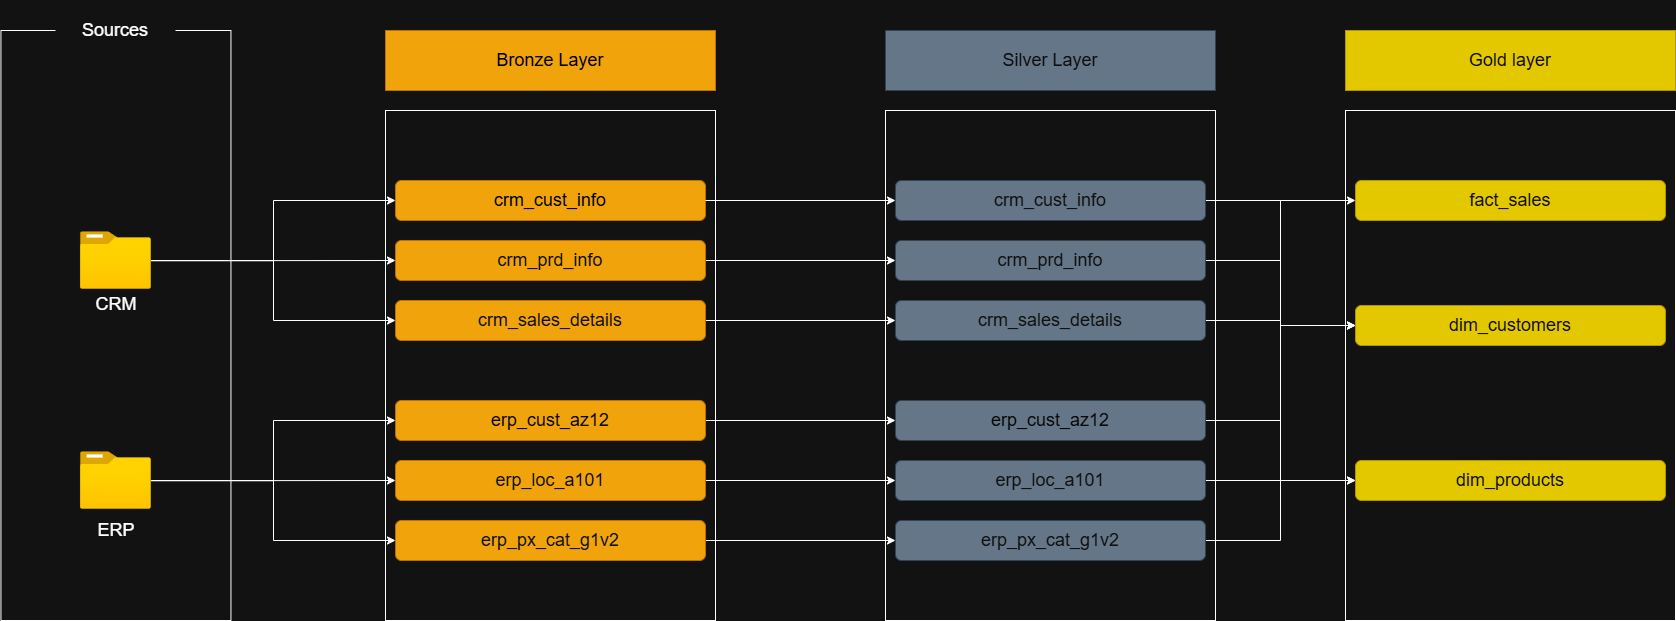

The diagram above was exported from draw.io. Its source (the exported page's mxGraphModel, read from the mxfile embedded in the PNG):
<mxGraphModel dx="1426" dy="841" grid="1" gridSize="10" guides="1" tooltips="1" connect="1" arrows="1" fold="1" page="1" pageScale="1" pageWidth="850" pageHeight="1100" math="0" shadow="0">
  <root>
    <mxCell id="0" />
    <mxCell id="1" parent="0" />
    <mxCell id="A648vk_NvHbE_LWGjRrR-1" value="" style="rounded=0;whiteSpace=wrap;html=1;fillColor=default;strokeColor=default;" parent="1" vertex="1">
      <mxGeometry x="1390" y="440" width="330" height="510" as="geometry" />
    </mxCell>
    <mxCell id="vxUXAfDvzEtsZ7nhE_Re-2" value="" style="rounded=0;whiteSpace=wrap;html=1;fillColor=default;strokeColor=default;" parent="1" vertex="1">
      <mxGeometry x="930" y="440" width="330" height="510" as="geometry" />
    </mxCell>
    <mxCell id="8SKY5KA6ohlkOuvz5rMr-10" value="" style="rounded=0;whiteSpace=wrap;html=1;fillColor=default;" parent="1" vertex="1">
      <mxGeometry x="430" y="440" width="330" height="510" as="geometry" />
    </mxCell>
    <mxCell id="8SKY5KA6ohlkOuvz5rMr-1" value="" style="rounded=0;whiteSpace=wrap;html=1;fillColor=none;" parent="1" vertex="1">
      <mxGeometry x="45.45" y="360" width="230" height="590" as="geometry" />
    </mxCell>
    <mxCell id="8SKY5KA6ohlkOuvz5rMr-2" value="&lt;font style=&quot;font-size: 18px;&quot;&gt;Sources&lt;/font&gt;" style="rounded=1;whiteSpace=wrap;html=1;strokeColor=none;" parent="1" vertex="1">
      <mxGeometry x="100" y="330" width="120" height="60" as="geometry" />
    </mxCell>
    <mxCell id="8SKY5KA6ohlkOuvz5rMr-15" style="edgeStyle=orthogonalEdgeStyle;rounded=0;orthogonalLoop=1;jettySize=auto;html=1;" parent="1" source="8SKY5KA6ohlkOuvz5rMr-3" target="8SKY5KA6ohlkOuvz5rMr-13" edge="1">
      <mxGeometry relative="1" as="geometry" />
    </mxCell>
    <mxCell id="8SKY5KA6ohlkOuvz5rMr-16" style="edgeStyle=orthogonalEdgeStyle;rounded=0;orthogonalLoop=1;jettySize=auto;html=1;entryX=0;entryY=0.5;entryDx=0;entryDy=0;" parent="1" source="8SKY5KA6ohlkOuvz5rMr-3" target="8SKY5KA6ohlkOuvz5rMr-12" edge="1">
      <mxGeometry relative="1" as="geometry" />
    </mxCell>
    <mxCell id="8SKY5KA6ohlkOuvz5rMr-17" style="edgeStyle=orthogonalEdgeStyle;rounded=0;orthogonalLoop=1;jettySize=auto;html=1;entryX=0;entryY=0.5;entryDx=0;entryDy=0;" parent="1" source="8SKY5KA6ohlkOuvz5rMr-3" target="8SKY5KA6ohlkOuvz5rMr-14" edge="1">
      <mxGeometry relative="1" as="geometry" />
    </mxCell>
    <mxCell id="8SKY5KA6ohlkOuvz5rMr-3" value="" style="image;aspect=fixed;html=1;points=[];align=center;fontSize=12;image=img/lib/azure2/general/Folder_Blank.svg;" parent="1" vertex="1">
      <mxGeometry x="125.03" y="561.25" width="70.85" height="57.5" as="geometry" />
    </mxCell>
    <mxCell id="8SKY5KA6ohlkOuvz5rMr-6" value="&lt;span style=&quot;font-size: 18px;&quot;&gt;CRM&lt;/span&gt;" style="rounded=1;whiteSpace=wrap;html=1;strokeColor=none;" parent="1" vertex="1">
      <mxGeometry x="120.67" y="618.75" width="79.55" height="30" as="geometry" />
    </mxCell>
    <mxCell id="8SKY5KA6ohlkOuvz5rMr-8" value="&lt;span style=&quot;font-size: 18px;&quot;&gt;ERP&lt;/span&gt;" style="rounded=1;whiteSpace=wrap;html=1;strokeColor=none;" parent="1" vertex="1">
      <mxGeometry x="140.67" y="850" width="39.55" height="20" as="geometry" />
    </mxCell>
    <mxCell id="8SKY5KA6ohlkOuvz5rMr-11" value="&lt;font style=&quot;font-size: 18px;&quot;&gt;Bronze Layer&lt;/font&gt;" style="rounded=0;whiteSpace=wrap;html=1;fillColor=#f0a30a;fontColor=#000000;strokeColor=#BD7000;" parent="1" vertex="1">
      <mxGeometry x="430" y="360" width="330" height="60" as="geometry" />
    </mxCell>
    <mxCell id="8SKY5KA6ohlkOuvz5rMr-12" value="&lt;font style=&quot;font-size: 18px;&quot;&gt;crm_cust_info&lt;/font&gt;" style="rounded=1;whiteSpace=wrap;html=1;fillColor=#f0a30a;fontColor=#000000;strokeColor=#BD7000;" parent="1" vertex="1">
      <mxGeometry x="440" y="510" width="310" height="40" as="geometry" />
    </mxCell>
    <mxCell id="vxUXAfDvzEtsZ7nhE_Re-10" style="edgeStyle=orthogonalEdgeStyle;rounded=0;orthogonalLoop=1;jettySize=auto;html=1;entryX=0;entryY=0.5;entryDx=0;entryDy=0;" parent="1" source="8SKY5KA6ohlkOuvz5rMr-12" target="vxUXAfDvzEtsZ7nhE_Re-4" edge="1">
      <mxGeometry relative="1" as="geometry" />
    </mxCell>
    <mxCell id="vxUXAfDvzEtsZ7nhE_Re-11" style="edgeStyle=orthogonalEdgeStyle;rounded=0;orthogonalLoop=1;jettySize=auto;html=1;entryX=0;entryY=0.5;entryDx=0;entryDy=0;" parent="1" source="8SKY5KA6ohlkOuvz5rMr-13" target="vxUXAfDvzEtsZ7nhE_Re-5" edge="1">
      <mxGeometry relative="1" as="geometry" />
    </mxCell>
    <mxCell id="8SKY5KA6ohlkOuvz5rMr-13" value="&lt;font style=&quot;color: rgb(17, 17, 17);&quot;&gt;&lt;font style=&quot;font-size: 18px;&quot;&gt;crm_prd&lt;/font&gt;&lt;span style=&quot;font-size: 18px; background-color: transparent;&quot;&gt;_info&lt;/span&gt;&lt;/font&gt;" style="rounded=1;whiteSpace=wrap;html=1;fillColor=#f0a30a;fontColor=#000000;strokeColor=#BD7000;" parent="1" vertex="1">
      <mxGeometry x="440" y="570" width="310" height="40" as="geometry" />
    </mxCell>
    <mxCell id="vxUXAfDvzEtsZ7nhE_Re-12" style="edgeStyle=orthogonalEdgeStyle;rounded=0;orthogonalLoop=1;jettySize=auto;html=1;entryX=0;entryY=0.5;entryDx=0;entryDy=0;" parent="1" source="8SKY5KA6ohlkOuvz5rMr-14" target="vxUXAfDvzEtsZ7nhE_Re-6" edge="1">
      <mxGeometry relative="1" as="geometry" />
    </mxCell>
    <mxCell id="8SKY5KA6ohlkOuvz5rMr-14" value="&lt;font color=&quot;#111111&quot;&gt;&lt;span style=&quot;font-size: 18px;&quot;&gt;crm_sales_details&lt;/span&gt;&lt;/font&gt;" style="rounded=1;whiteSpace=wrap;html=1;fillColor=#f0a30a;fontColor=#000000;strokeColor=#BD7000;" parent="1" vertex="1">
      <mxGeometry x="440" y="630" width="310" height="40" as="geometry" />
    </mxCell>
    <mxCell id="vxUXAfDvzEtsZ7nhE_Re-13" style="edgeStyle=orthogonalEdgeStyle;rounded=0;orthogonalLoop=1;jettySize=auto;html=1;entryX=0;entryY=0.5;entryDx=0;entryDy=0;" parent="1" source="8SKY5KA6ohlkOuvz5rMr-18" target="vxUXAfDvzEtsZ7nhE_Re-7" edge="1">
      <mxGeometry relative="1" as="geometry" />
    </mxCell>
    <mxCell id="8SKY5KA6ohlkOuvz5rMr-18" value="&lt;span style=&quot;color: rgb(9, 9, 9); font-size: 18px;&quot;&gt;erp_cust_az12&lt;/span&gt;" style="rounded=1;whiteSpace=wrap;html=1;fillColor=#f0a30a;fontColor=#000000;strokeColor=#BD7000;" parent="1" vertex="1">
      <mxGeometry x="440" y="730" width="310" height="40" as="geometry" />
    </mxCell>
    <mxCell id="vxUXAfDvzEtsZ7nhE_Re-14" style="edgeStyle=orthogonalEdgeStyle;rounded=0;orthogonalLoop=1;jettySize=auto;html=1;" parent="1" source="8SKY5KA6ohlkOuvz5rMr-19" target="vxUXAfDvzEtsZ7nhE_Re-8" edge="1">
      <mxGeometry relative="1" as="geometry" />
    </mxCell>
    <mxCell id="8SKY5KA6ohlkOuvz5rMr-19" value="&lt;span style=&quot;color: rgb(17, 17, 17); font-size: 18px;&quot;&gt;erp_loc_a101&lt;/span&gt;" style="rounded=1;whiteSpace=wrap;html=1;fillColor=#f0a30a;fontColor=#000000;strokeColor=#BD7000;" parent="1" vertex="1">
      <mxGeometry x="440" y="790" width="310" height="40" as="geometry" />
    </mxCell>
    <mxCell id="vxUXAfDvzEtsZ7nhE_Re-15" style="edgeStyle=orthogonalEdgeStyle;rounded=0;orthogonalLoop=1;jettySize=auto;html=1;" parent="1" source="8SKY5KA6ohlkOuvz5rMr-20" target="vxUXAfDvzEtsZ7nhE_Re-9" edge="1">
      <mxGeometry relative="1" as="geometry" />
    </mxCell>
    <mxCell id="8SKY5KA6ohlkOuvz5rMr-20" value="&lt;span style=&quot;color: rgb(17, 17, 17); font-size: 18px;&quot;&gt;erp_px_cat_g1v2&lt;/span&gt;" style="rounded=1;whiteSpace=wrap;html=1;fillColor=#f0a30a;fontColor=#000000;strokeColor=#BD7000;" parent="1" vertex="1">
      <mxGeometry x="440" y="850" width="310" height="40" as="geometry" />
    </mxCell>
    <mxCell id="8SKY5KA6ohlkOuvz5rMr-22" style="edgeStyle=orthogonalEdgeStyle;rounded=0;orthogonalLoop=1;jettySize=auto;html=1;" parent="1" source="8SKY5KA6ohlkOuvz5rMr-21" target="8SKY5KA6ohlkOuvz5rMr-19" edge="1">
      <mxGeometry relative="1" as="geometry" />
    </mxCell>
    <mxCell id="8SKY5KA6ohlkOuvz5rMr-23" style="edgeStyle=orthogonalEdgeStyle;rounded=0;orthogonalLoop=1;jettySize=auto;html=1;entryX=0;entryY=0.5;entryDx=0;entryDy=0;" parent="1" source="8SKY5KA6ohlkOuvz5rMr-21" target="8SKY5KA6ohlkOuvz5rMr-18" edge="1">
      <mxGeometry relative="1" as="geometry" />
    </mxCell>
    <mxCell id="8SKY5KA6ohlkOuvz5rMr-24" style="edgeStyle=orthogonalEdgeStyle;rounded=0;orthogonalLoop=1;jettySize=auto;html=1;entryX=0;entryY=0.5;entryDx=0;entryDy=0;" parent="1" source="8SKY5KA6ohlkOuvz5rMr-21" target="8SKY5KA6ohlkOuvz5rMr-20" edge="1">
      <mxGeometry relative="1" as="geometry" />
    </mxCell>
    <mxCell id="8SKY5KA6ohlkOuvz5rMr-21" value="" style="image;aspect=fixed;html=1;points=[];align=center;fontSize=12;image=img/lib/azure2/general/Folder_Blank.svg;" parent="1" vertex="1">
      <mxGeometry x="125.03" y="781.25" width="70.85" height="57.5" as="geometry" />
    </mxCell>
    <mxCell id="vxUXAfDvzEtsZ7nhE_Re-3" value="&lt;span style=&quot;font-size: 18px;&quot;&gt;&lt;font style=&quot;color: rgb(14, 14, 14);&quot;&gt;Silver Layer&lt;/font&gt;&lt;/span&gt;" style="rounded=0;whiteSpace=wrap;html=1;fillColor=#647687;fontColor=#ffffff;strokeColor=#314354;" parent="1" vertex="1">
      <mxGeometry x="930" y="360" width="330" height="60" as="geometry" />
    </mxCell>
    <mxCell id="A648vk_NvHbE_LWGjRrR-14" style="edgeStyle=orthogonalEdgeStyle;rounded=0;orthogonalLoop=1;jettySize=auto;html=1;entryX=0;entryY=0.5;entryDx=0;entryDy=0;" parent="1" source="vxUXAfDvzEtsZ7nhE_Re-4" target="A648vk_NvHbE_LWGjRrR-4" edge="1">
      <mxGeometry relative="1" as="geometry" />
    </mxCell>
    <mxCell id="vxUXAfDvzEtsZ7nhE_Re-4" value="&lt;font style=&quot;font-size: 18px; color: rgb(17, 17, 17);&quot;&gt;crm_cust_info&lt;/font&gt;" style="rounded=1;whiteSpace=wrap;html=1;fillColor=#647687;fontColor=#ffffff;strokeColor=#314354;" parent="1" vertex="1">
      <mxGeometry x="940" y="510" width="310" height="40" as="geometry" />
    </mxCell>
    <mxCell id="A648vk_NvHbE_LWGjRrR-16" style="edgeStyle=orthogonalEdgeStyle;rounded=0;orthogonalLoop=1;jettySize=auto;html=1;entryX=0;entryY=0.5;entryDx=0;entryDy=0;" parent="1" source="vxUXAfDvzEtsZ7nhE_Re-5" target="A648vk_NvHbE_LWGjRrR-5" edge="1">
      <mxGeometry relative="1" as="geometry" />
    </mxCell>
    <mxCell id="vxUXAfDvzEtsZ7nhE_Re-5" value="&lt;font style=&quot;color: rgb(17, 17, 17);&quot;&gt;&lt;font style=&quot;font-size: 18px;&quot;&gt;crm_prd&lt;/font&gt;&lt;span style=&quot;font-size: 18px; background-color: transparent;&quot;&gt;_info&lt;/span&gt;&lt;/font&gt;" style="rounded=1;whiteSpace=wrap;html=1;fillColor=#647687;fontColor=#ffffff;strokeColor=#314354;" parent="1" vertex="1">
      <mxGeometry x="940" y="570" width="310" height="40" as="geometry" />
    </mxCell>
    <mxCell id="A648vk_NvHbE_LWGjRrR-11" style="edgeStyle=orthogonalEdgeStyle;rounded=0;orthogonalLoop=1;jettySize=auto;html=1;entryX=0;entryY=0.5;entryDx=0;entryDy=0;" parent="1" source="vxUXAfDvzEtsZ7nhE_Re-6" target="A648vk_NvHbE_LWGjRrR-3" edge="1">
      <mxGeometry relative="1" as="geometry" />
    </mxCell>
    <mxCell id="vxUXAfDvzEtsZ7nhE_Re-6" value="&lt;font color=&quot;#111111&quot;&gt;&lt;span style=&quot;font-size: 18px;&quot;&gt;crm_sales_details&lt;/span&gt;&lt;/font&gt;" style="rounded=1;whiteSpace=wrap;html=1;fillColor=#647687;fontColor=#ffffff;strokeColor=#314354;" parent="1" vertex="1">
      <mxGeometry x="940" y="630" width="310" height="40" as="geometry" />
    </mxCell>
    <mxCell id="A648vk_NvHbE_LWGjRrR-12" style="edgeStyle=orthogonalEdgeStyle;rounded=0;orthogonalLoop=1;jettySize=auto;html=1;entryX=0;entryY=0.5;entryDx=0;entryDy=0;" parent="1" source="vxUXAfDvzEtsZ7nhE_Re-7" target="A648vk_NvHbE_LWGjRrR-4" edge="1">
      <mxGeometry relative="1" as="geometry" />
    </mxCell>
    <mxCell id="vxUXAfDvzEtsZ7nhE_Re-7" value="&lt;font color=&quot;#090909&quot;&gt;&lt;span style=&quot;font-size: 18px;&quot;&gt;erp_cust_az12&lt;/span&gt;&lt;/font&gt;" style="rounded=1;whiteSpace=wrap;html=1;fillColor=#647687;fontColor=#ffffff;strokeColor=#314354;" parent="1" vertex="1">
      <mxGeometry x="940" y="730" width="310" height="40" as="geometry" />
    </mxCell>
    <mxCell id="A648vk_NvHbE_LWGjRrR-13" style="edgeStyle=orthogonalEdgeStyle;rounded=0;orthogonalLoop=1;jettySize=auto;html=1;entryX=0;entryY=0.5;entryDx=0;entryDy=0;" parent="1" source="vxUXAfDvzEtsZ7nhE_Re-8" target="A648vk_NvHbE_LWGjRrR-4" edge="1">
      <mxGeometry relative="1" as="geometry" />
    </mxCell>
    <mxCell id="vxUXAfDvzEtsZ7nhE_Re-8" value="&lt;font color=&quot;#111111&quot;&gt;&lt;span style=&quot;font-size: 18px;&quot;&gt;erp_loc_a101&lt;/span&gt;&lt;/font&gt;" style="rounded=1;whiteSpace=wrap;html=1;fillColor=#647687;fontColor=#ffffff;strokeColor=#314354;" parent="1" vertex="1">
      <mxGeometry x="940" y="790" width="310" height="40" as="geometry" />
    </mxCell>
    <mxCell id="A648vk_NvHbE_LWGjRrR-15" style="edgeStyle=orthogonalEdgeStyle;rounded=0;orthogonalLoop=1;jettySize=auto;html=1;entryX=0;entryY=0.5;entryDx=0;entryDy=0;" parent="1" source="vxUXAfDvzEtsZ7nhE_Re-9" target="A648vk_NvHbE_LWGjRrR-5" edge="1">
      <mxGeometry relative="1" as="geometry" />
    </mxCell>
    <mxCell id="vxUXAfDvzEtsZ7nhE_Re-9" value="&lt;font color=&quot;#111111&quot;&gt;&lt;span style=&quot;font-size: 18px;&quot;&gt;erp_px_cat_g1v2&lt;/span&gt;&lt;/font&gt;" style="rounded=1;whiteSpace=wrap;html=1;fillColor=#647687;fontColor=#ffffff;strokeColor=#314354;" parent="1" vertex="1">
      <mxGeometry x="940" y="850" width="310" height="40" as="geometry" />
    </mxCell>
    <mxCell id="A648vk_NvHbE_LWGjRrR-2" value="&lt;font color=&quot;#0e0e0e&quot;&gt;&lt;span style=&quot;font-size: 18px;&quot;&gt;Gold layer&lt;/span&gt;&lt;/font&gt;" style="rounded=0;whiteSpace=wrap;html=1;fillColor=#e3c800;fontColor=#000000;strokeColor=#B09500;" parent="1" vertex="1">
      <mxGeometry x="1390" y="360" width="330" height="60" as="geometry" />
    </mxCell>
    <mxCell id="A648vk_NvHbE_LWGjRrR-3" value="&lt;font color=&quot;#111111&quot;&gt;&lt;span style=&quot;font-size: 18px;&quot;&gt;fact_sales&lt;/span&gt;&lt;/font&gt;" style="rounded=1;whiteSpace=wrap;html=1;fillColor=#e3c800;fontColor=#000000;strokeColor=#B09500;" parent="1" vertex="1">
      <mxGeometry x="1400" y="510" width="310" height="40" as="geometry" />
    </mxCell>
    <mxCell id="A648vk_NvHbE_LWGjRrR-4" value="&lt;font color=&quot;#111111&quot;&gt;&lt;span style=&quot;font-size: 18px;&quot;&gt;dim_customers&lt;/span&gt;&lt;/font&gt;" style="rounded=1;whiteSpace=wrap;html=1;fillColor=#e3c800;fontColor=#000000;strokeColor=#B09500;" parent="1" vertex="1">
      <mxGeometry x="1400" y="635" width="310" height="40" as="geometry" />
    </mxCell>
    <mxCell id="A648vk_NvHbE_LWGjRrR-5" value="&lt;font color=&quot;#111111&quot;&gt;&lt;span style=&quot;font-size: 18px;&quot;&gt;dim_products&lt;/span&gt;&lt;/font&gt;" style="rounded=1;whiteSpace=wrap;html=1;fillColor=#e3c800;fontColor=#000000;strokeColor=#B09500;" parent="1" vertex="1">
      <mxGeometry x="1400" y="790" width="310" height="40" as="geometry" />
    </mxCell>
  </root>
</mxGraphModel>